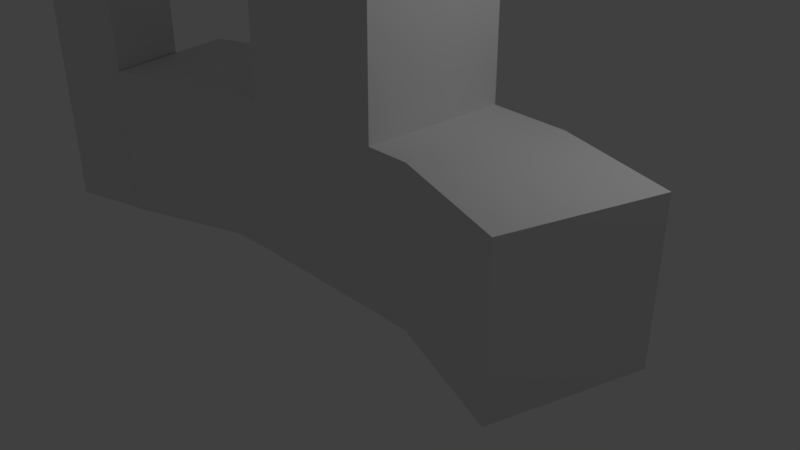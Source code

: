 # Source: siena.blend  (saved by Blender 2.78.0; exported with 4.5.12 LTS)
import bpy
from mathutils import Matrix  # noqa: F401  (used for matrix-valued properties, if any)

bpy.ops.wm.read_factory_settings(use_empty=True)
scene = bpy.context.scene
scene.name = 'Scene'

# ---- collections
col_collection_1 = bpy.data.collections.new('Collection 1'); scene.collection.children.link(col_collection_1)

# ---- materials (node trees are filled in below, after node groups)
mat_material = bpy.data.materials.new('Material')
mat_material.alpha_threshold = 0.0
mat_material.use_transparent_shadow = False
mat_material.roughness = 0.5
mat_material.line_color = (0.0, 0.0, 0.0, 1.0)

# ---- material node trees

# ---- world
world_world = bpy.data.worlds.new('World'); scene.world = world_world
world_world.color = (0.05088, 0.05088, 0.05088)
world_world.use_sun_shadow = False
world_world.sun_shadow_jitter_overblur = 0.0
world_world.cycles.sampling_method = 'MANUAL'

# ---- cameras
cam_camera = bpy.data.cameras.new('Camera')
cam_camera.clip_end = 100.0
cam_camera.lens = 35.0
cam_camera.sensor_width = 32.0
cam_camera.sensor_height = 18.0
cam_camera.ortho_scale = 7.314
cam_camera.dof.focus_distance = 0.0
cam_camera.dof.aperture_fstop = 128.0

# ---- lights
light_lamp = bpy.data.lights.new('Lamp', 'POINT')
light_lamp.transmission_factor = 0.0
light_lamp.cutoff_distance = 30.0
light_lamp.energy = 100.0
light_lamp.shadow_buffer_clip_start = 1.001
light_lamp.shadow_soft_size = 0.1
light_lamp.shadow_maximum_resolution = 0.006
light_lamp.use_absolute_resolution = True

# ---- meshes
me_cube = bpy.data.meshes.new('Cube')
me_cube.from_pydata([(1.031, 1.123, -0.00145), (1.031, -0.8774, -0.00145), (-1.032, -0.8714, -0.0007223), (-1.033, 1.129, 0.002241), (1.031, 1.123, 1.999), (1.031, -0.8774, 1.999), (-1.034, -0.8774, 1.999), (-1.033, 1.126, 2.002), (3.818, 0.4099, 1.999), (3.818, 0.4099, -0.00145), (3.286, -1.497, 1.999), (3.286, -1.497, -0.00145), (2.139, 1.014, 1.999), (2.139, 1.014, -0.00145), (1.607, -0.8922, 1.999), (1.607, -0.8922, -0.00145), (-3.818, 0.4189, 0.003821), (-3.818, 0.413, 2.004), (-3.283, -1.487, -0.001829), (-3.283, -1.493, 1.998), (-2.14, 1.026, 0.005612), (-2.14, 1.02, 2.006), (-1.605, -0.8801, -3.815e-05), (-1.605, -0.886, 2.0), (-3.545, -0.3295, 9.062), (-3.605, -0.4376, -0.004817), (-3.199, -1.529, 9.062), (-3.307, -1.469, -0.004817), (-4.636, -0.7353, -0.004817), (-1.028, -0.8636, 3.917), (-4.398, -1.875, 9.062), (-1.028, 1.113, 3.917), (-4.745, -0.6756, 9.062), (1.028, -0.8636, 3.917), (-4.339, -1.767, -0.004817), (1.028, 1.113, 3.917), (-3.153, -1.554, 8.81), (-3.307, -1.469, 7.702), (-3.307, -1.469, 6.846), (-3.307, -1.469, 5.989), (-3.307, -1.469, 5.133), (-3.307, -1.469, 4.277), (-3.307, -1.469, 3.42), (-3.307, -1.469, 2.564), (-3.307, -1.469, 1.708), (-3.307, -1.469, 0.8515), (-4.339, -1.767, 0.8515), (-4.339, -1.767, 1.708), (-4.339, -1.767, 2.564), (-4.339, -1.767, 3.42), (-4.339, -1.767, 4.277), (-4.339, -1.767, 5.133), (-4.339, -1.767, 5.989), (-4.339, -1.767, 6.846), (-4.339, -1.767, 7.702), (-4.424, -1.921, 8.81), (-4.79, -0.6504, 8.81), (-4.636, -0.7353, 7.702), (-4.636, -0.7353, 6.846), (-4.636, -0.7353, 5.989), (-4.636, -0.7353, 5.133), (-4.636, -0.7353, 4.277), (-4.636, -0.7353, 3.42), (-4.636, -0.7353, 2.564), (-4.636, -0.7353, 1.708), (-4.636, -0.7353, 0.8515), (-3.52, -0.2837, 8.81), (-3.605, -0.4376, 7.702), (-3.605, -0.4376, 6.846), (-3.605, -0.4376, 5.989), (-3.605, -0.4376, 5.133), (-3.605, -0.4376, 4.277), (-3.605, -0.4376, 3.42), (-3.605, -0.4376, 2.564), (-3.605, -0.4376, 1.708), (-3.605, -0.4376, 0.8515), (-4.21, -1.524, 9.11), (-4.21, -1.524, 10.39), (-4.412, -0.8663, 9.11), (-4.412, -0.8663, 10.39), (-3.552, -1.321, 9.11), (-3.552, -1.321, 10.39), (-3.755, -0.664, 9.11), (-3.755, -0.664, 10.39)], [], [(0, 1, 2, 3), (4, 7, 6, 5), (1, 5, 6, 2), (4, 0, 3, 7), (13, 12, 8, 9), (5, 1, 15, 14), (11, 10, 14, 15), (13, 9, 11, 15), (9, 8, 10, 11), (8, 12, 14, 10), (4, 5, 14, 12), (1, 0, 13, 15), (0, 4, 12, 13), (21, 20, 16, 17), (2, 6, 23, 22), (19, 18, 22, 23), (21, 17, 19, 23), (17, 16, 18, 19), (16, 20, 22, 18), (3, 2, 22, 20), (6, 7, 21, 23), (7, 3, 20, 21), (24, 32, 30, 26), (28, 25, 27, 34), (36, 26, 30, 55), (66, 24, 26, 36), (56, 32, 24, 66), (6, 29, 31, 7), (7, 31, 35, 4), (4, 35, 33, 5), (5, 33, 29, 6), (55, 30, 32, 56), (35, 31, 29, 33), (28, 65, 64, 63, 62, 61, 60, 59, 58, 57, 67, 68, 69, 70, 71, 72, 73, 74, 75, 25), (54, 55, 56, 57), (25, 75, 74, 73, 72, 71, 70, 69, 68, 67, 37, 38, 39, 40, 41, 42, 43, 44, 45, 27), (57, 56, 66, 67), (67, 66, 36, 37), (34, 46, 47, 48, 49, 50, 51, 52, 53, 54, 57, 58, 59, 60, 61, 62, 63, 64, 65, 28), (37, 36, 55, 54), (44, 45, 27, 37, 38, 39, 40, 41, 42, 43), (64, 65, 28, 57, 58, 59, 60, 61, 62, 63), (74, 75, 25, 67, 68, 69, 70, 71, 72, 73), (54, 34, 46, 47, 48, 49, 50, 51, 52, 53), (27, 45, 44, 43, 42, 41, 40, 39, 38, 37, 54, 53, 52, 51, 50, 49, 48, 47, 46, 34), (76, 77, 79, 78), (78, 79, 83, 82), (82, 83, 81, 80), (80, 81, 77, 76), (78, 82, 80, 76), (83, 79, 77, 81), (82, 24, 26, 80), (78, 32, 24, 82), (76, 30, 32, 78), (80, 26, 30, 76)])
me_cube.materials.append(mat_material)
me_cube.use_remesh_preserve_volume = False
me_cube.use_remesh_preserve_attributes = False
me_cube.use_mirror_vertex_groups = False
me_cube.update()

# ---- objects
ob_cube = bpy.data.objects.new('Cube', me_cube)
ob_lamp = bpy.data.objects.new('Lamp', light_lamp)
ob_camera = bpy.data.objects.new('Camera', cam_camera)

# ---- transforms, parenting, visibility, modifiers, constraints
ob_cube.location = (0.0, 0.0, 0.0)
ob_cube.lock_rotations_4d = False
ob_cube.empty_display_type = 'ARROWS'
ob_cube.lineart.crease_threshold = 0.0
ob_lamp.location = (4.076, 1.005, 5.904)
ob_lamp.rotation_euler = (0.6503, 0.05522, 1.866)
ob_lamp.lock_rotations_4d = False
ob_lamp.empty_display_type = 'ARROWS'
ob_lamp.color = (0.0, 0.0, 0.0, 0.0)
ob_lamp.lineart.crease_threshold = 0.0
ob_camera.location = (7.481, -6.508, 5.344)
ob_camera.rotation_euler = (1.109, 0.0, 0.8149)
ob_camera.lock_rotations_4d = False
ob_camera.empty_display_type = 'ARROWS'
ob_camera.color = (0.0, 0.0, 0.0, 0.0)
ob_camera.display_type = 'WIRE'
ob_camera.lineart.crease_threshold = 0.0

# ---- collection membership
col_collection_1.objects.link(ob_cube)
col_collection_1.objects.link(ob_lamp)
col_collection_1.objects.link(ob_camera)

# ---- scene / render settings (as saved in the file)
scene.camera = ob_camera
scene.frame_start = 1; scene.frame_end = 250; scene.frame_set(1)
scene.render.engine = 'BLENDER_EEVEE_NEXT'
scene.render.resolution_percentage = 50
scene.render.dither_intensity = 0.0
scene.cycles.use_denoising = False
scene.cycles.samples = 128
scene.cycles.sampling_pattern = 'TABULATED_SOBOL'
scene.cycles.light_sampling_threshold = 0.0
scene.cycles.use_adaptive_sampling = False
scene.cycles.use_light_tree = False
scene.cycles.blur_glossy = 0.0
scene.cycles.sample_clamp_indirect = 0.0
scene.view_settings.view_transform = 'Standard'
bpy.context.view_layer.update()
